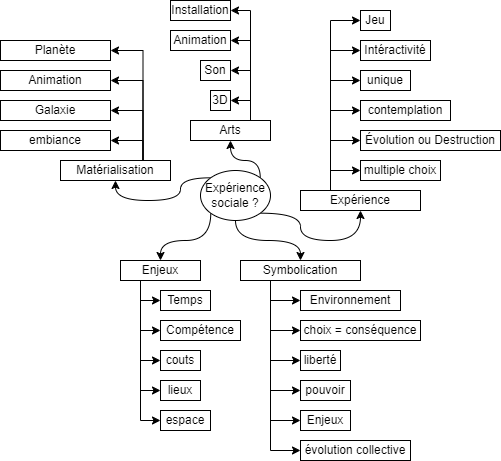

The diagram above was exported from draw.io. Its source (the exported page's mxGraphModel, read from the mxfile embedded in the PNG):
<mxGraphModel dx="660" dy="920" grid="1" gridSize="10" guides="1" tooltips="1" connect="1" arrows="1" fold="1" page="1" pageScale="1" pageWidth="827" pageHeight="1169" math="0" shadow="0">
  <root>
    <mxCell id="0" />
    <mxCell id="1" parent="0" />
    <mxCell id="WCnTlmm1Kg2Ah2W3fQwl-10" style="edgeStyle=orthogonalEdgeStyle;rounded=0;orthogonalLoop=1;jettySize=auto;html=1;exitX=0;exitY=1;exitDx=0;exitDy=0;entryX=0.5;entryY=0;entryDx=0;entryDy=0;curved=1;" edge="1" parent="1" source="WCnTlmm1Kg2Ah2W3fQwl-2" target="WCnTlmm1Kg2Ah2W3fQwl-8">
      <mxGeometry relative="1" as="geometry" />
    </mxCell>
    <mxCell id="WCnTlmm1Kg2Ah2W3fQwl-20" style="edgeStyle=orthogonalEdgeStyle;rounded=0;orthogonalLoop=1;jettySize=auto;html=1;exitX=0.5;exitY=1;exitDx=0;exitDy=0;entryX=0.5;entryY=0;entryDx=0;entryDy=0;curved=1;" edge="1" parent="1" source="WCnTlmm1Kg2Ah2W3fQwl-2" target="WCnTlmm1Kg2Ah2W3fQwl-19">
      <mxGeometry relative="1" as="geometry" />
    </mxCell>
    <mxCell id="WCnTlmm1Kg2Ah2W3fQwl-36" style="edgeStyle=orthogonalEdgeStyle;rounded=0;orthogonalLoop=1;jettySize=auto;html=1;exitX=1;exitY=1;exitDx=0;exitDy=0;entryX=0.5;entryY=1;entryDx=0;entryDy=0;curved=1;" edge="1" parent="1" source="WCnTlmm1Kg2Ah2W3fQwl-2" target="WCnTlmm1Kg2Ah2W3fQwl-35">
      <mxGeometry relative="1" as="geometry">
        <Array as="points">
          <mxPoint x="380" y="553" />
          <mxPoint x="380" y="580" />
          <mxPoint x="440" y="580" />
        </Array>
      </mxGeometry>
    </mxCell>
    <mxCell id="WCnTlmm1Kg2Ah2W3fQwl-52" style="edgeStyle=orthogonalEdgeStyle;rounded=0;orthogonalLoop=1;jettySize=auto;html=1;exitX=1;exitY=0;exitDx=0;exitDy=0;entryX=0.5;entryY=1;entryDx=0;entryDy=0;curved=1;" edge="1" parent="1" source="WCnTlmm1Kg2Ah2W3fQwl-2" target="WCnTlmm1Kg2Ah2W3fQwl-51">
      <mxGeometry relative="1" as="geometry">
        <Array as="points">
          <mxPoint x="340" y="500" />
          <mxPoint x="310" y="500" />
        </Array>
      </mxGeometry>
    </mxCell>
    <mxCell id="WCnTlmm1Kg2Ah2W3fQwl-73" style="edgeStyle=orthogonalEdgeStyle;rounded=0;orthogonalLoop=1;jettySize=auto;html=1;exitX=0;exitY=0;exitDx=0;exitDy=0;entryX=0.5;entryY=1;entryDx=0;entryDy=0;curved=1;" edge="1" parent="1" source="WCnTlmm1Kg2Ah2W3fQwl-2" target="WCnTlmm1Kg2Ah2W3fQwl-71">
      <mxGeometry relative="1" as="geometry" />
    </mxCell>
    <mxCell id="WCnTlmm1Kg2Ah2W3fQwl-2" value="Expérience&lt;br&gt;sociale ?" style="ellipse;whiteSpace=wrap;html=1;" vertex="1" parent="1">
      <mxGeometry x="280" y="510" width="70" height="50" as="geometry" />
    </mxCell>
    <mxCell id="WCnTlmm1Kg2Ah2W3fQwl-4" value="Évolution ou Destruction" style="rounded=0;whiteSpace=wrap;html=1;" vertex="1" parent="1">
      <mxGeometry x="440" y="470" width="140" height="20" as="geometry" />
    </mxCell>
    <mxCell id="WCnTlmm1Kg2Ah2W3fQwl-5" value="multiple choix" style="rounded=0;whiteSpace=wrap;html=1;" vertex="1" parent="1">
      <mxGeometry x="440" y="500" width="80" height="20" as="geometry" />
    </mxCell>
    <mxCell id="WCnTlmm1Kg2Ah2W3fQwl-6" value="évolution collective" style="rounded=0;whiteSpace=wrap;html=1;" vertex="1" parent="1">
      <mxGeometry x="380" y="780" width="110" height="20" as="geometry" />
    </mxCell>
    <mxCell id="WCnTlmm1Kg2Ah2W3fQwl-7" value="contemplation" style="rounded=0;whiteSpace=wrap;html=1;" vertex="1" parent="1">
      <mxGeometry x="440" y="440" width="90" height="20" as="geometry" />
    </mxCell>
    <mxCell id="WCnTlmm1Kg2Ah2W3fQwl-31" style="edgeStyle=orthogonalEdgeStyle;rounded=0;orthogonalLoop=1;jettySize=auto;html=1;exitX=0.25;exitY=1;exitDx=0;exitDy=0;entryX=0;entryY=0.5;entryDx=0;entryDy=0;" edge="1" parent="1" source="WCnTlmm1Kg2Ah2W3fQwl-8" target="WCnTlmm1Kg2Ah2W3fQwl-15">
      <mxGeometry relative="1" as="geometry">
        <Array as="points">
          <mxPoint x="220" y="640" />
        </Array>
      </mxGeometry>
    </mxCell>
    <mxCell id="WCnTlmm1Kg2Ah2W3fQwl-32" style="edgeStyle=orthogonalEdgeStyle;rounded=0;orthogonalLoop=1;jettySize=auto;html=1;exitX=0.25;exitY=1;exitDx=0;exitDy=0;entryX=0;entryY=0.5;entryDx=0;entryDy=0;" edge="1" parent="1" source="WCnTlmm1Kg2Ah2W3fQwl-8" target="WCnTlmm1Kg2Ah2W3fQwl-17">
      <mxGeometry relative="1" as="geometry" />
    </mxCell>
    <mxCell id="WCnTlmm1Kg2Ah2W3fQwl-33" style="edgeStyle=orthogonalEdgeStyle;rounded=0;orthogonalLoop=1;jettySize=auto;html=1;exitX=0.25;exitY=1;exitDx=0;exitDy=0;entryX=0;entryY=0.5;entryDx=0;entryDy=0;" edge="1" parent="1" source="WCnTlmm1Kg2Ah2W3fQwl-8" target="WCnTlmm1Kg2Ah2W3fQwl-18">
      <mxGeometry relative="1" as="geometry" />
    </mxCell>
    <mxCell id="WCnTlmm1Kg2Ah2W3fQwl-46" style="edgeStyle=orthogonalEdgeStyle;rounded=0;orthogonalLoop=1;jettySize=auto;html=1;exitX=0.25;exitY=1;exitDx=0;exitDy=0;entryX=0;entryY=0.5;entryDx=0;entryDy=0;" edge="1" parent="1" source="WCnTlmm1Kg2Ah2W3fQwl-8" target="WCnTlmm1Kg2Ah2W3fQwl-44">
      <mxGeometry relative="1" as="geometry" />
    </mxCell>
    <mxCell id="WCnTlmm1Kg2Ah2W3fQwl-49" style="edgeStyle=orthogonalEdgeStyle;rounded=0;orthogonalLoop=1;jettySize=auto;html=1;exitX=0.25;exitY=1;exitDx=0;exitDy=0;entryX=0;entryY=0.5;entryDx=0;entryDy=0;" edge="1" parent="1" source="WCnTlmm1Kg2Ah2W3fQwl-8" target="WCnTlmm1Kg2Ah2W3fQwl-47">
      <mxGeometry relative="1" as="geometry" />
    </mxCell>
    <mxCell id="WCnTlmm1Kg2Ah2W3fQwl-8" value="Enjeux" style="rounded=0;whiteSpace=wrap;html=1;" vertex="1" parent="1">
      <mxGeometry x="200" y="600" width="80" height="20" as="geometry" />
    </mxCell>
    <mxCell id="WCnTlmm1Kg2Ah2W3fQwl-15" value="Temps" style="rounded=0;whiteSpace=wrap;html=1;" vertex="1" parent="1">
      <mxGeometry x="240" y="630" width="50" height="20" as="geometry" />
    </mxCell>
    <mxCell id="WCnTlmm1Kg2Ah2W3fQwl-17" value="Compétence" style="rounded=0;whiteSpace=wrap;html=1;" vertex="1" parent="1">
      <mxGeometry x="240" y="660" width="80" height="20" as="geometry" />
    </mxCell>
    <mxCell id="WCnTlmm1Kg2Ah2W3fQwl-18" value="couts" style="rounded=0;whiteSpace=wrap;html=1;" vertex="1" parent="1">
      <mxGeometry x="240" y="690" width="40" height="20" as="geometry" />
    </mxCell>
    <mxCell id="WCnTlmm1Kg2Ah2W3fQwl-26" style="edgeStyle=orthogonalEdgeStyle;rounded=0;orthogonalLoop=1;jettySize=auto;html=1;exitX=0.25;exitY=1;exitDx=0;exitDy=0;entryX=0;entryY=0.5;entryDx=0;entryDy=0;" edge="1" parent="1" source="WCnTlmm1Kg2Ah2W3fQwl-19" target="WCnTlmm1Kg2Ah2W3fQwl-21">
      <mxGeometry relative="1" as="geometry">
        <Array as="points">
          <mxPoint x="350" y="640" />
        </Array>
      </mxGeometry>
    </mxCell>
    <mxCell id="WCnTlmm1Kg2Ah2W3fQwl-27" style="edgeStyle=orthogonalEdgeStyle;rounded=0;orthogonalLoop=1;jettySize=auto;html=1;exitX=0.25;exitY=1;exitDx=0;exitDy=0;entryX=0;entryY=0.5;entryDx=0;entryDy=0;" edge="1" parent="1" source="WCnTlmm1Kg2Ah2W3fQwl-19" target="WCnTlmm1Kg2Ah2W3fQwl-22">
      <mxGeometry relative="1" as="geometry" />
    </mxCell>
    <mxCell id="WCnTlmm1Kg2Ah2W3fQwl-28" style="edgeStyle=orthogonalEdgeStyle;rounded=0;orthogonalLoop=1;jettySize=auto;html=1;exitX=0.25;exitY=1;exitDx=0;exitDy=0;entryX=0;entryY=0.5;entryDx=0;entryDy=0;" edge="1" parent="1" source="WCnTlmm1Kg2Ah2W3fQwl-19" target="WCnTlmm1Kg2Ah2W3fQwl-23">
      <mxGeometry relative="1" as="geometry" />
    </mxCell>
    <mxCell id="WCnTlmm1Kg2Ah2W3fQwl-29" style="edgeStyle=orthogonalEdgeStyle;rounded=0;orthogonalLoop=1;jettySize=auto;html=1;exitX=0.25;exitY=1;exitDx=0;exitDy=0;entryX=0;entryY=0.5;entryDx=0;entryDy=0;" edge="1" parent="1" source="WCnTlmm1Kg2Ah2W3fQwl-19" target="WCnTlmm1Kg2Ah2W3fQwl-24">
      <mxGeometry relative="1" as="geometry" />
    </mxCell>
    <mxCell id="WCnTlmm1Kg2Ah2W3fQwl-30" style="edgeStyle=orthogonalEdgeStyle;rounded=0;orthogonalLoop=1;jettySize=auto;html=1;exitX=0.25;exitY=1;exitDx=0;exitDy=0;entryX=0;entryY=0.5;entryDx=0;entryDy=0;" edge="1" parent="1" source="WCnTlmm1Kg2Ah2W3fQwl-19" target="WCnTlmm1Kg2Ah2W3fQwl-25">
      <mxGeometry relative="1" as="geometry" />
    </mxCell>
    <mxCell id="WCnTlmm1Kg2Ah2W3fQwl-34" style="edgeStyle=orthogonalEdgeStyle;rounded=0;orthogonalLoop=1;jettySize=auto;html=1;exitX=0.25;exitY=1;exitDx=0;exitDy=0;entryX=0;entryY=0.5;entryDx=0;entryDy=0;" edge="1" parent="1" source="WCnTlmm1Kg2Ah2W3fQwl-19" target="WCnTlmm1Kg2Ah2W3fQwl-6">
      <mxGeometry relative="1" as="geometry" />
    </mxCell>
    <mxCell id="WCnTlmm1Kg2Ah2W3fQwl-19" value="Symbolication" style="rounded=0;whiteSpace=wrap;html=1;" vertex="1" parent="1">
      <mxGeometry x="320" y="600" width="120" height="20" as="geometry" />
    </mxCell>
    <mxCell id="WCnTlmm1Kg2Ah2W3fQwl-21" value="Environnement" style="rounded=0;whiteSpace=wrap;html=1;" vertex="1" parent="1">
      <mxGeometry x="380" y="630" width="100" height="20" as="geometry" />
    </mxCell>
    <mxCell id="WCnTlmm1Kg2Ah2W3fQwl-22" value="choix = conséquence" style="rounded=0;whiteSpace=wrap;html=1;" vertex="1" parent="1">
      <mxGeometry x="380" y="660" width="120" height="20" as="geometry" />
    </mxCell>
    <mxCell id="WCnTlmm1Kg2Ah2W3fQwl-23" value="liberté" style="rounded=0;whiteSpace=wrap;html=1;" vertex="1" parent="1">
      <mxGeometry x="380" y="690" width="40" height="20" as="geometry" />
    </mxCell>
    <mxCell id="WCnTlmm1Kg2Ah2W3fQwl-24" value="pouvoir" style="rounded=0;whiteSpace=wrap;html=1;" vertex="1" parent="1">
      <mxGeometry x="380" y="720" width="50" height="20" as="geometry" />
    </mxCell>
    <mxCell id="WCnTlmm1Kg2Ah2W3fQwl-25" value="Enjeux" style="rounded=0;whiteSpace=wrap;html=1;" vertex="1" parent="1">
      <mxGeometry x="380" y="750" width="50" height="20" as="geometry" />
    </mxCell>
    <mxCell id="WCnTlmm1Kg2Ah2W3fQwl-37" style="edgeStyle=orthogonalEdgeStyle;rounded=0;orthogonalLoop=1;jettySize=auto;html=1;exitX=0.25;exitY=0;exitDx=0;exitDy=0;entryX=0;entryY=0.5;entryDx=0;entryDy=0;" edge="1" parent="1" source="WCnTlmm1Kg2Ah2W3fQwl-35" target="WCnTlmm1Kg2Ah2W3fQwl-5">
      <mxGeometry relative="1" as="geometry">
        <Array as="points">
          <mxPoint x="410" y="510" />
        </Array>
      </mxGeometry>
    </mxCell>
    <mxCell id="WCnTlmm1Kg2Ah2W3fQwl-38" style="edgeStyle=orthogonalEdgeStyle;rounded=0;orthogonalLoop=1;jettySize=auto;html=1;exitX=0.25;exitY=0;exitDx=0;exitDy=0;entryX=0;entryY=0.5;entryDx=0;entryDy=0;" edge="1" parent="1" source="WCnTlmm1Kg2Ah2W3fQwl-35" target="WCnTlmm1Kg2Ah2W3fQwl-4">
      <mxGeometry relative="1" as="geometry" />
    </mxCell>
    <mxCell id="WCnTlmm1Kg2Ah2W3fQwl-39" style="edgeStyle=orthogonalEdgeStyle;rounded=0;orthogonalLoop=1;jettySize=auto;html=1;exitX=0.25;exitY=0;exitDx=0;exitDy=0;entryX=0;entryY=0.5;entryDx=0;entryDy=0;" edge="1" parent="1" source="WCnTlmm1Kg2Ah2W3fQwl-35" target="WCnTlmm1Kg2Ah2W3fQwl-7">
      <mxGeometry relative="1" as="geometry" />
    </mxCell>
    <mxCell id="WCnTlmm1Kg2Ah2W3fQwl-50" style="edgeStyle=orthogonalEdgeStyle;rounded=0;orthogonalLoop=1;jettySize=auto;html=1;exitX=0.25;exitY=0;exitDx=0;exitDy=0;entryX=0;entryY=0.5;entryDx=0;entryDy=0;" edge="1" parent="1" source="WCnTlmm1Kg2Ah2W3fQwl-35" target="WCnTlmm1Kg2Ah2W3fQwl-42">
      <mxGeometry relative="1" as="geometry" />
    </mxCell>
    <mxCell id="WCnTlmm1Kg2Ah2W3fQwl-70" style="edgeStyle=orthogonalEdgeStyle;rounded=0;orthogonalLoop=1;jettySize=auto;html=1;exitX=0.25;exitY=0;exitDx=0;exitDy=0;entryX=0;entryY=0.5;entryDx=0;entryDy=0;" edge="1" parent="1" source="WCnTlmm1Kg2Ah2W3fQwl-35" target="WCnTlmm1Kg2Ah2W3fQwl-69">
      <mxGeometry relative="1" as="geometry" />
    </mxCell>
    <mxCell id="WCnTlmm1Kg2Ah2W3fQwl-75" style="edgeStyle=orthogonalEdgeStyle;rounded=0;orthogonalLoop=1;jettySize=auto;html=1;exitX=0.25;exitY=0;exitDx=0;exitDy=0;entryX=0;entryY=0.5;entryDx=0;entryDy=0;" edge="1" parent="1" source="WCnTlmm1Kg2Ah2W3fQwl-35" target="WCnTlmm1Kg2Ah2W3fQwl-74">
      <mxGeometry relative="1" as="geometry" />
    </mxCell>
    <mxCell id="WCnTlmm1Kg2Ah2W3fQwl-35" value="Expérience" style="rounded=0;whiteSpace=wrap;html=1;" vertex="1" parent="1">
      <mxGeometry x="380" y="530" width="120" height="20" as="geometry" />
    </mxCell>
    <mxCell id="WCnTlmm1Kg2Ah2W3fQwl-42" value="unique" style="rounded=0;whiteSpace=wrap;html=1;" vertex="1" parent="1">
      <mxGeometry x="440" y="410" width="50" height="20" as="geometry" />
    </mxCell>
    <mxCell id="WCnTlmm1Kg2Ah2W3fQwl-44" value="lieux" style="rounded=0;whiteSpace=wrap;html=1;" vertex="1" parent="1">
      <mxGeometry x="240" y="720" width="40" height="20" as="geometry" />
    </mxCell>
    <mxCell id="WCnTlmm1Kg2Ah2W3fQwl-47" value="espace" style="rounded=0;whiteSpace=wrap;html=1;" vertex="1" parent="1">
      <mxGeometry x="240" y="750" width="50" height="20" as="geometry" />
    </mxCell>
    <mxCell id="WCnTlmm1Kg2Ah2W3fQwl-64" style="edgeStyle=orthogonalEdgeStyle;rounded=0;orthogonalLoop=1;jettySize=auto;html=1;exitX=0.75;exitY=0;exitDx=0;exitDy=0;entryX=1;entryY=0.5;entryDx=0;entryDy=0;" edge="1" parent="1" source="WCnTlmm1Kg2Ah2W3fQwl-51" target="WCnTlmm1Kg2Ah2W3fQwl-54">
      <mxGeometry relative="1" as="geometry">
        <Array as="points">
          <mxPoint x="330" y="440" />
        </Array>
      </mxGeometry>
    </mxCell>
    <mxCell id="WCnTlmm1Kg2Ah2W3fQwl-65" style="edgeStyle=orthogonalEdgeStyle;rounded=0;orthogonalLoop=1;jettySize=auto;html=1;exitX=0.75;exitY=0;exitDx=0;exitDy=0;entryX=1;entryY=0.5;entryDx=0;entryDy=0;" edge="1" parent="1" source="WCnTlmm1Kg2Ah2W3fQwl-51" target="WCnTlmm1Kg2Ah2W3fQwl-55">
      <mxGeometry relative="1" as="geometry" />
    </mxCell>
    <mxCell id="WCnTlmm1Kg2Ah2W3fQwl-66" style="edgeStyle=orthogonalEdgeStyle;rounded=0;orthogonalLoop=1;jettySize=auto;html=1;exitX=0.75;exitY=0;exitDx=0;exitDy=0;entryX=1;entryY=0.5;entryDx=0;entryDy=0;" edge="1" parent="1" source="WCnTlmm1Kg2Ah2W3fQwl-51" target="WCnTlmm1Kg2Ah2W3fQwl-56">
      <mxGeometry relative="1" as="geometry" />
    </mxCell>
    <mxCell id="WCnTlmm1Kg2Ah2W3fQwl-67" style="edgeStyle=orthogonalEdgeStyle;rounded=0;orthogonalLoop=1;jettySize=auto;html=1;exitX=0.75;exitY=0;exitDx=0;exitDy=0;entryX=1;entryY=0.5;entryDx=0;entryDy=0;" edge="1" parent="1" source="WCnTlmm1Kg2Ah2W3fQwl-51" target="WCnTlmm1Kg2Ah2W3fQwl-57">
      <mxGeometry relative="1" as="geometry" />
    </mxCell>
    <mxCell id="WCnTlmm1Kg2Ah2W3fQwl-51" value="Arts" style="rounded=0;whiteSpace=wrap;html=1;" vertex="1" parent="1">
      <mxGeometry x="270" y="460" width="80" height="20" as="geometry" />
    </mxCell>
    <mxCell id="WCnTlmm1Kg2Ah2W3fQwl-54" value="3D" style="rounded=0;whiteSpace=wrap;html=1;" vertex="1" parent="1">
      <mxGeometry x="290" y="430" width="20" height="20" as="geometry" />
    </mxCell>
    <mxCell id="WCnTlmm1Kg2Ah2W3fQwl-55" value="Son" style="rounded=0;whiteSpace=wrap;html=1;" vertex="1" parent="1">
      <mxGeometry x="280" y="400" width="30" height="20" as="geometry" />
    </mxCell>
    <mxCell id="WCnTlmm1Kg2Ah2W3fQwl-56" value="Animation" style="rounded=0;whiteSpace=wrap;html=1;" vertex="1" parent="1">
      <mxGeometry x="250" y="370" width="60" height="20" as="geometry" />
    </mxCell>
    <mxCell id="WCnTlmm1Kg2Ah2W3fQwl-57" value="Installation" style="rounded=0;whiteSpace=wrap;html=1;" vertex="1" parent="1">
      <mxGeometry x="250" y="340" width="60" height="20" as="geometry" />
    </mxCell>
    <mxCell id="WCnTlmm1Kg2Ah2W3fQwl-69" value="Intéractivité" style="rounded=0;whiteSpace=wrap;html=1;" vertex="1" parent="1">
      <mxGeometry x="440" y="380" width="70" height="20" as="geometry" />
    </mxCell>
    <mxCell id="WCnTlmm1Kg2Ah2W3fQwl-80" style="edgeStyle=orthogonalEdgeStyle;rounded=0;orthogonalLoop=1;jettySize=auto;html=1;exitX=0.75;exitY=0;exitDx=0;exitDy=0;entryX=1;entryY=0.5;entryDx=0;entryDy=0;" edge="1" parent="1" source="WCnTlmm1Kg2Ah2W3fQwl-71" target="WCnTlmm1Kg2Ah2W3fQwl-76">
      <mxGeometry relative="1" as="geometry">
        <Array as="points">
          <mxPoint x="223" y="480" />
        </Array>
      </mxGeometry>
    </mxCell>
    <mxCell id="WCnTlmm1Kg2Ah2W3fQwl-81" style="edgeStyle=orthogonalEdgeStyle;rounded=0;orthogonalLoop=1;jettySize=auto;html=1;exitX=0.75;exitY=0;exitDx=0;exitDy=0;entryX=1;entryY=0.5;entryDx=0;entryDy=0;" edge="1" parent="1" source="WCnTlmm1Kg2Ah2W3fQwl-71" target="WCnTlmm1Kg2Ah2W3fQwl-77">
      <mxGeometry relative="1" as="geometry" />
    </mxCell>
    <mxCell id="WCnTlmm1Kg2Ah2W3fQwl-82" style="edgeStyle=orthogonalEdgeStyle;rounded=0;orthogonalLoop=1;jettySize=auto;html=1;exitX=0.75;exitY=0;exitDx=0;exitDy=0;entryX=1;entryY=0.5;entryDx=0;entryDy=0;" edge="1" parent="1" source="WCnTlmm1Kg2Ah2W3fQwl-71" target="WCnTlmm1Kg2Ah2W3fQwl-78">
      <mxGeometry relative="1" as="geometry" />
    </mxCell>
    <mxCell id="WCnTlmm1Kg2Ah2W3fQwl-83" style="edgeStyle=orthogonalEdgeStyle;rounded=0;orthogonalLoop=1;jettySize=auto;html=1;exitX=0.75;exitY=0;exitDx=0;exitDy=0;entryX=1;entryY=0.5;entryDx=0;entryDy=0;" edge="1" parent="1" source="WCnTlmm1Kg2Ah2W3fQwl-71" target="WCnTlmm1Kg2Ah2W3fQwl-79">
      <mxGeometry relative="1" as="geometry" />
    </mxCell>
    <mxCell id="WCnTlmm1Kg2Ah2W3fQwl-71" value="Matérialisation" style="rounded=0;whiteSpace=wrap;html=1;" vertex="1" parent="1">
      <mxGeometry x="140" y="500" width="110" height="20" as="geometry" />
    </mxCell>
    <mxCell id="WCnTlmm1Kg2Ah2W3fQwl-74" value="Jeu" style="rounded=0;whiteSpace=wrap;html=1;" vertex="1" parent="1">
      <mxGeometry x="440" y="350" width="30" height="20" as="geometry" />
    </mxCell>
    <mxCell id="WCnTlmm1Kg2Ah2W3fQwl-76" value="embiance" style="rounded=0;whiteSpace=wrap;html=1;" vertex="1" parent="1">
      <mxGeometry x="80" y="470" width="110" height="20" as="geometry" />
    </mxCell>
    <mxCell id="WCnTlmm1Kg2Ah2W3fQwl-77" value="Galaxie" style="rounded=0;whiteSpace=wrap;html=1;" vertex="1" parent="1">
      <mxGeometry x="80" y="440" width="110" height="20" as="geometry" />
    </mxCell>
    <mxCell id="WCnTlmm1Kg2Ah2W3fQwl-78" value="Animation" style="rounded=0;whiteSpace=wrap;html=1;" vertex="1" parent="1">
      <mxGeometry x="80" y="410" width="110" height="20" as="geometry" />
    </mxCell>
    <mxCell id="WCnTlmm1Kg2Ah2W3fQwl-79" value="Planète" style="rounded=0;whiteSpace=wrap;html=1;" vertex="1" parent="1">
      <mxGeometry x="80" y="380" width="110" height="20" as="geometry" />
    </mxCell>
  </root>
</mxGraphModel>